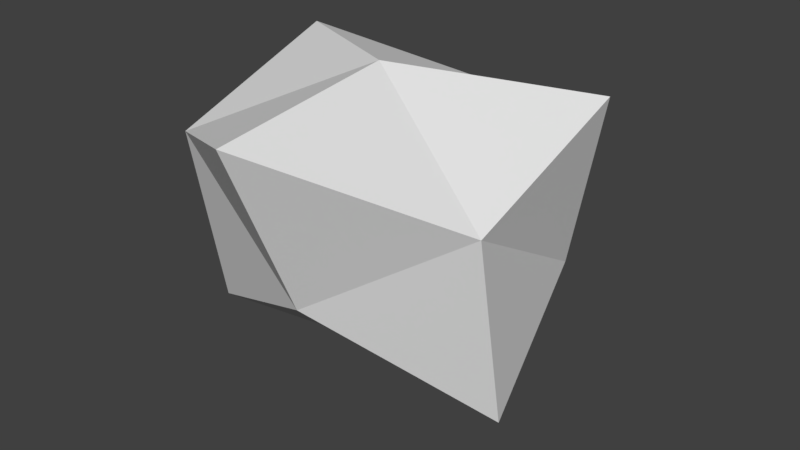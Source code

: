 # Source: SmallStone.blend  (saved by Blender 2.79.0; exported with 4.5.12 LTS)
import bpy
from mathutils import Matrix  # noqa: F401  (used for matrix-valued properties, if any)

bpy.ops.wm.read_factory_settings(use_empty=True)
scene = bpy.context.scene
scene.name = 'Scene'

# ---- collections
col_collection_1 = bpy.data.collections.new('Collection 1'); scene.collection.children.link(col_collection_1)

# ---- materials (node trees are filled in below, after node groups)
mat_material = bpy.data.materials.new('Material')
mat_material.alpha_threshold = 0.0
mat_material.use_transparent_shadow = False
mat_material.roughness = 0.5

# ---- material node trees

# ---- world
world_world = bpy.data.worlds.new('World'); scene.world = world_world
world_world.color = (0.05088, 0.05088, 0.05088)
world_world.use_sun_shadow = False
world_world.sun_shadow_jitter_overblur = 0.0
world_world.cycles.sampling_method = 'MANUAL'

# ---- meshes
me_cube_001 = bpy.data.meshes.new('Cube.001')
me_cube_001.from_pydata([(-0.3333, -0.3176, 0.1667), (0.0, 0.5294, 0.1667), (0.3333, -0.3176, 0.1667), (0.0, 0.1059, -0.5), (-0.3333, -0.2118, -0.3333), (0.0, -0.6353, 0.3333), (0.0, 0.6353, -0.3333), (0.3333, -0.2118, -0.3333), (-0.3333, 0.2118, 0.3333), (0.3333, 0.2118, 0.3333), (0.0, -0.4118, -0.1296), (0.0, -0.08235, 0.3889), (-0.2593, 0.2471, -0.1296), (0.2593, 0.2471, -0.1296)], [], [(0, 4, 10, 5), (0, 5, 11, 8), (0, 8, 12, 4), (1, 6, 12, 8), (1, 8, 11, 9), (1, 9, 13, 6), (2, 7, 13, 9), (2, 9, 11, 5), (2, 5, 10, 7), (3, 4, 12, 6), (3, 6, 13, 7), (3, 7, 10, 4)])
_uv = me_cube_001.uv_layers.new(name='UVMap')
_uv.uv.foreach_set('vector', [0.66, 0.1716, 0.8236, 0.1707, 0.8237, 0.551, 0.6668, 0.5536, 0.3677, 0.9817, 0.1737, 0.9924, 0.1673, 0.5998, 0.3669, 0.5893, 0.6347, 0.5885, 0.6449, 0.9864, 0.388, 0.9861, 0.3897, 0.59, 0.3876, 0.1701, 0.6359, 0.1712, 0.638, 0.5694, 0.3912, 0.5768, 0.00736, 0.9903, 0.01176, 0.6014, 0.1489, 0.6001, 0.1523, 0.9843, 0.1486, 0.5818, 0.007218, 0.5842, 0.009163, 0.1663, 0.1485, 0.1685, 0.01049, 0.135, 0.00759, 0.0151, 0.4995, 0.01389, 0.5022, 0.1391, 0.5281, 0.01429, 0.9905, 0.004895, 0.9921, 0.1455, 0.5309, 0.1392, 0.9963, 0.9774, 0.8325, 0.9826, 0.8373, 0.5648, 0.992, 0.5668, 0.818, 0.9904, 0.6706, 0.9896, 0.6631, 0.5695, 0.8225, 0.5629, 0.1686, 0.173, 0.3701, 0.1735, 0.3678, 0.5747, 0.1676, 0.5801, 0.9913, 0.166, 0.9919, 0.539, 0.8394, 0.5478, 0.8455, 0.1771])
me_cube_001.materials.append(mat_material)
me_cube_001.use_remesh_preserve_volume = False
me_cube_001.use_remesh_preserve_attributes = False
me_cube_001.use_mirror_vertex_groups = False
me_cube_001.update()

# ---- objects
ob_smollstone = bpy.data.objects.new('SmollStone', me_cube_001)

# ---- transforms, parenting, visibility, modifiers, constraints
ob_smollstone.location = (0.0, 0.0, 0.0)
ob_smollstone.scale = (1.5, 1.0, 1.125)
ob_smollstone.lineart.crease_threshold = 0.0

# ---- collection membership
col_collection_1.objects.link(ob_smollstone)

# ---- scene / render settings (as saved in the file)
scene.frame_start = 1; scene.frame_end = 250; scene.frame_set(1)
scene.render.engine = 'BLENDER_EEVEE_NEXT'
scene.render.resolution_percentage = 50
scene.render.dither_intensity = 0.0
scene.cycles.use_denoising = False
scene.cycles.samples = 128
scene.cycles.sampling_pattern = 'TABULATED_SOBOL'
scene.cycles.use_adaptive_sampling = False
scene.cycles.use_light_tree = False
scene.cycles.blur_glossy = 0.0
scene.cycles.sample_clamp_indirect = 0.0
scene.view_settings.view_transform = 'Standard'
bpy.context.view_layer.update()

# ---- added for rendering (the .blend has no active camera and no usable light): camera, sun
cam_auto = bpy.data.cameras.new('AutoCamera')
cam_auto.lens = 50.0
cam_auto.sensor_width = 36.0
cam_auto.clip_end = 1000.0
ob_auto_camera = bpy.data.objects.new('AutoCamera', cam_auto)
scene.collection.objects.link(ob_auto_camera)
ob_auto_camera.location = (1.75899, -2.11079, 1.34469)
ob_auto_camera.rotation_euler = (1.09748, -7.21219e-08, 0.694738)
scene.camera = ob_auto_camera
light_auto_sun = bpy.data.lights.new('AutoSun', 'SUN')
light_auto_sun.energy = 3.0
light_auto_sun.angle = 0.0523599
ob_auto_sun = bpy.data.objects.new('AutoSun', light_auto_sun)
scene.collection.objects.link(ob_auto_sun)
ob_auto_sun.rotation_euler = (0.872665, 0.174533, 0.523599)
bpy.context.view_layer.update()
